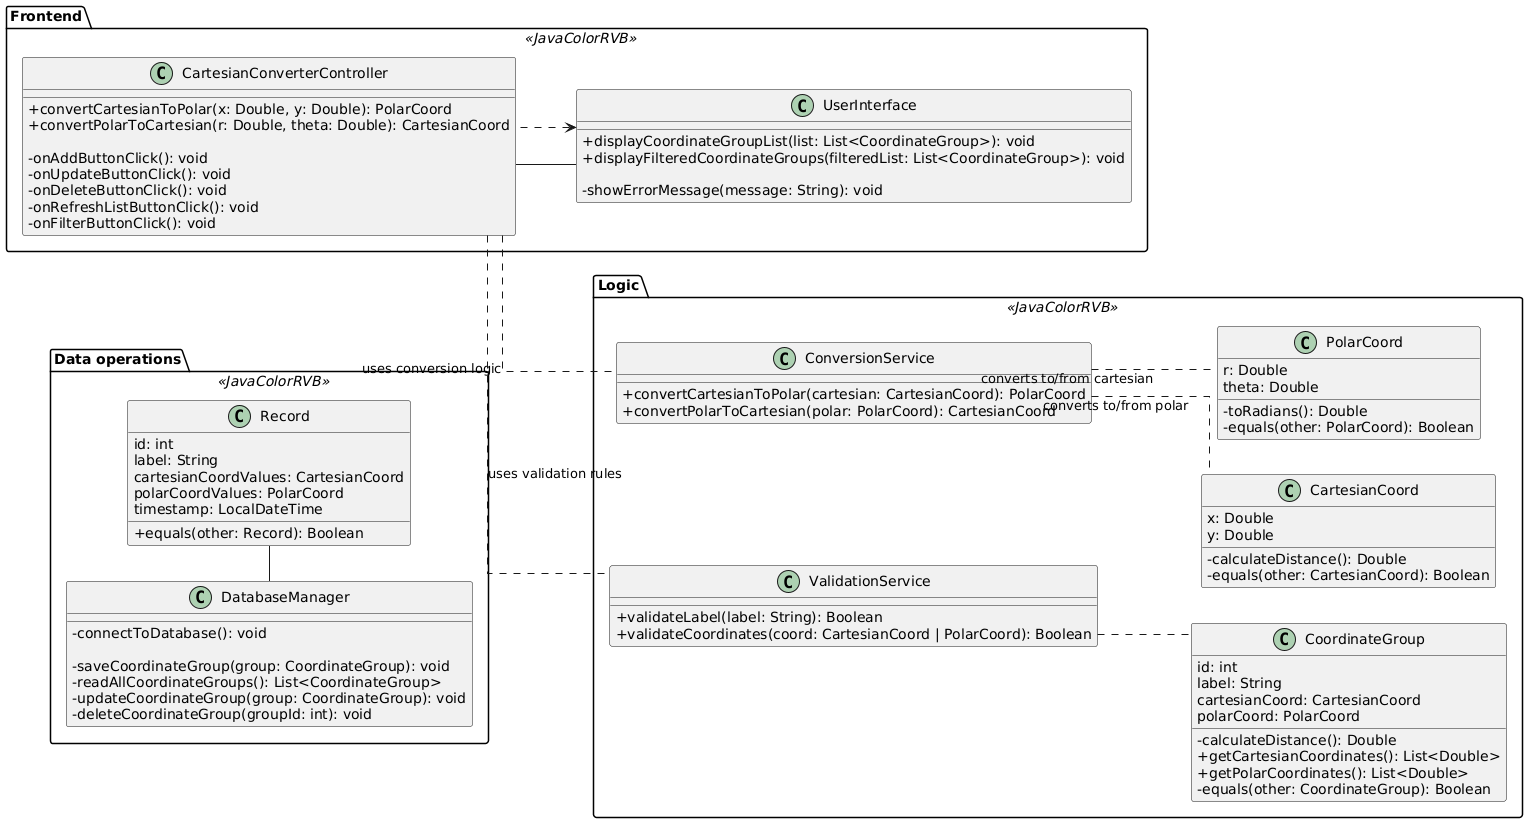

The diagram above was rendered by PlantUML. Its source (embedded in the PNG):
@startuml

left to right direction
skinparam classAttributeIconSize 0
skinparam linetype ortho


package "Frontend" <<JavaColorRVB>> {
    class CartesianConverterController {
        +convertCartesianToPolar(x: Double, y: Double): PolarCoord
        +convertPolarToCartesian(r: Double, theta: Double): CartesianCoord

        -onAddButtonClick(): void
        -onUpdateButtonClick(): void
        -onDeleteButtonClick(): void
        -onRefreshListButtonClick(): void
        -onFilterButtonClick(): void
    }

    class UserInterface {
        +displayCoordinateGroupList(list: List<CoordinateGroup>): void
        +displayFilteredCoordinateGroups(filteredList: List<CoordinateGroup>): void

        -showErrorMessage(message: String): void
    }
}


package "Logic" <<JavaColorRVB>> {
    class CartesianCoord {
        x: Double
        y: Double
        
        -calculateDistance(): Double
        -equals(other: CartesianCoord): Boolean
    }
    
    class PolarCoord {
        r: Double
        theta: Double

        -toRadians(): Double
        -equals(other: PolarCoord): Boolean
    }

    class CoordinateGroup {
        id: int
        label: String
        cartesianCoord: CartesianCoord
        polarCoord: PolarCoord

        -calculateDistance(): Double
        +getCartesianCoordinates(): List<Double>
        +getPolarCoordinates(): List<Double>
        -equals(other: CoordinateGroup): Boolean
    }
    
    class ConversionService {
        +convertCartesianToPolar(cartesian: CartesianCoord): PolarCoord
        +convertPolarToCartesian(polar: PolarCoord): CartesianCoord
    }

    class ValidationService {
        +validateLabel(label: String): Boolean
        +validateCoordinates(coord: CartesianCoord | PolarCoord): Boolean
    }
}


package "Data operations" <<JavaColorRVB>> {
    class DatabaseManager {
        -connectToDatabase(): void

        -saveCoordinateGroup(group: CoordinateGroup): void
        -readAllCoordinateGroups(): List<CoordinateGroup>
        -updateCoordinateGroup(group: CoordinateGroup): void
        -deleteCoordinateGroup(groupId: int): void
    }

    class Record {
        id: int
        label: String
        cartesianCoordValues: CartesianCoord
        polarCoordValues: PolarCoord
        timestamp: LocalDateTime

        +equals(other: Record): Boolean
    }
}


' Associations and dependencies
CartesianConverterController -down- UserInterface
UserInterface <.. CartesianConverterController

CartesianConverterController .. ConversionService : uses conversion logic
CartesianConverterController .. ValidationService : uses validation rules
ConversionService .. CartesianCoord : converts to/from polar
ConversionService .. PolarCoord : converts to/from cartesian
ValidationService .. CoordinateGroup 
DatabaseManager -right- Record 

@enduml